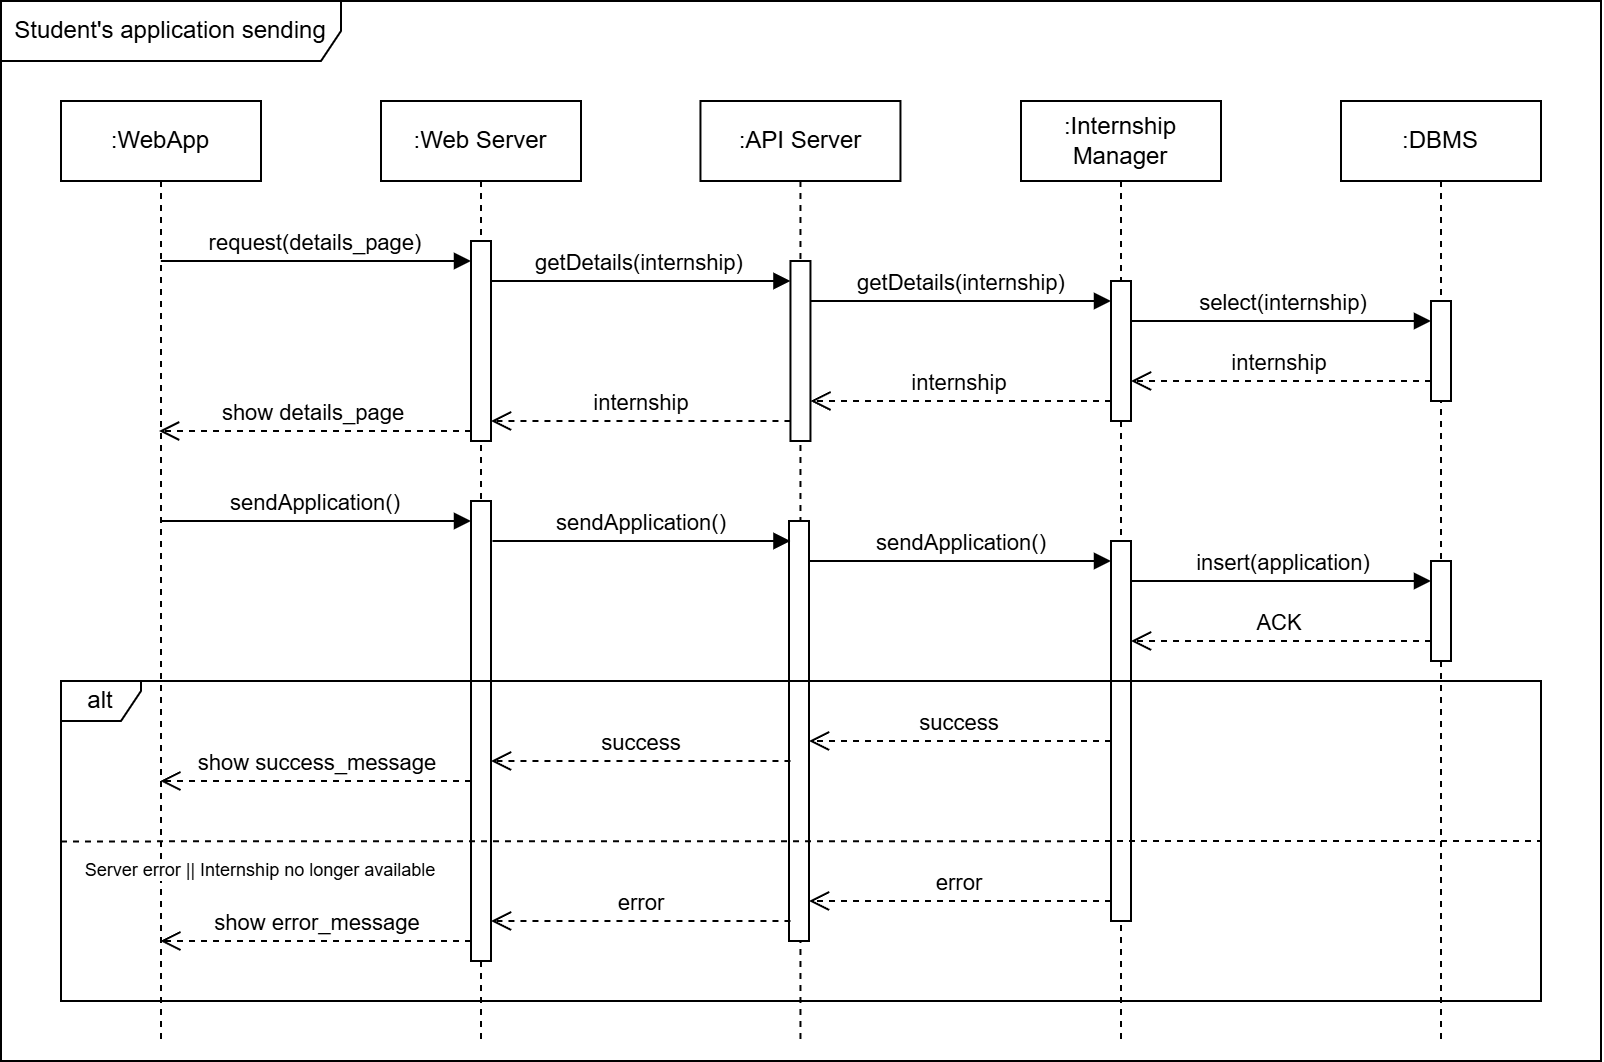

The diagram above was exported from draw.io. Its source (the exported page's mxGraphModel, read from the mxfile embedded in the PNG):
<mxGraphModel dx="1131" dy="1636" grid="1" gridSize="10" guides="1" tooltips="1" connect="1" arrows="1" fold="1" page="1" pageScale="1" pageWidth="827" pageHeight="1169" math="0" shadow="0">
  <root>
    <mxCell id="0" />
    <mxCell id="1" parent="0" />
    <mxCell id="2" value=":WebApp" style="shape=umlLifeline;perimeter=lifelinePerimeter;whiteSpace=wrap;html=1;container=1;dropTarget=0;collapsible=0;recursiveResize=0;outlineConnect=0;portConstraint=eastwest;newEdgeStyle={&quot;curved&quot;:0,&quot;rounded&quot;:0};" vertex="1" parent="1">
      <mxGeometry x="80" y="920" width="100" height="470" as="geometry" />
    </mxCell>
    <mxCell id="3" value=":Web Server" style="shape=umlLifeline;perimeter=lifelinePerimeter;whiteSpace=wrap;html=1;container=1;dropTarget=0;collapsible=0;recursiveResize=0;outlineConnect=0;portConstraint=eastwest;newEdgeStyle={&quot;curved&quot;:0,&quot;rounded&quot;:0};" vertex="1" parent="1">
      <mxGeometry x="240" y="920" width="100" height="470" as="geometry" />
    </mxCell>
    <mxCell id="4" value="" style="html=1;points=[[0,0,0,0,5],[0,1,0,0,-5],[1,0,0,0,5],[1,1,0,0,-5]];perimeter=orthogonalPerimeter;outlineConnect=0;targetShapes=umlLifeline;portConstraint=eastwest;newEdgeStyle={&quot;curved&quot;:0,&quot;rounded&quot;:0};" vertex="1" parent="3">
      <mxGeometry x="45" y="70" width="10" height="100" as="geometry" />
    </mxCell>
    <mxCell id="5" value="" style="html=1;points=[[0,0,0,0,5],[0,1,0,0,-5],[1,0,0,0,5],[1,1,0,0,-5]];perimeter=orthogonalPerimeter;outlineConnect=0;targetShapes=umlLifeline;portConstraint=eastwest;newEdgeStyle={&quot;curved&quot;:0,&quot;rounded&quot;:0};" vertex="1" parent="3">
      <mxGeometry x="45" y="200" width="10" height="230" as="geometry" />
    </mxCell>
    <mxCell id="6" value=":API Server" style="shape=umlLifeline;perimeter=lifelinePerimeter;whiteSpace=wrap;html=1;container=1;dropTarget=0;collapsible=0;recursiveResize=0;outlineConnect=0;portConstraint=eastwest;newEdgeStyle={&quot;curved&quot;:0,&quot;rounded&quot;:0};" vertex="1" parent="1">
      <mxGeometry x="399.73" y="920" width="100" height="470" as="geometry" />
    </mxCell>
    <mxCell id="7" value="" style="html=1;points=[[0,0,0,0,5],[0,1,0,0,-5],[1,0,0,0,5],[1,1,0,0,-5]];perimeter=orthogonalPerimeter;outlineConnect=0;targetShapes=umlLifeline;portConstraint=eastwest;newEdgeStyle={&quot;curved&quot;:0,&quot;rounded&quot;:0};" vertex="1" parent="6">
      <mxGeometry x="45" y="80" width="10" height="90" as="geometry" />
    </mxCell>
    <mxCell id="8" value="" style="html=1;points=[[0,0,0,0,5],[0,1,0,0,-5],[1,0,0,0,5],[1,1,0,0,-5]];perimeter=orthogonalPerimeter;outlineConnect=0;targetShapes=umlLifeline;portConstraint=eastwest;newEdgeStyle={&quot;curved&quot;:0,&quot;rounded&quot;:0};" vertex="1" parent="6">
      <mxGeometry x="44.27" y="210" width="10" height="210" as="geometry" />
    </mxCell>
    <mxCell id="9" value=":Internship Manager" style="shape=umlLifeline;perimeter=lifelinePerimeter;whiteSpace=wrap;html=1;container=1;dropTarget=0;collapsible=0;recursiveResize=0;outlineConnect=0;portConstraint=eastwest;newEdgeStyle={&quot;curved&quot;:0,&quot;rounded&quot;:0};" vertex="1" parent="1">
      <mxGeometry x="560" y="920" width="100" height="470" as="geometry" />
    </mxCell>
    <mxCell id="10" value="" style="html=1;points=[[0,0,0,0,5],[0,1,0,0,-5],[1,0,0,0,5],[1,1,0,0,-5]];perimeter=orthogonalPerimeter;outlineConnect=0;targetShapes=umlLifeline;portConstraint=eastwest;newEdgeStyle={&quot;curved&quot;:0,&quot;rounded&quot;:0};" vertex="1" parent="9">
      <mxGeometry x="45" y="90" width="10" height="70" as="geometry" />
    </mxCell>
    <mxCell id="11" value="" style="html=1;points=[[0,0,0,0,5],[0,1,0,0,-5],[1,0,0,0,5],[1,1,0,0,-5]];perimeter=orthogonalPerimeter;outlineConnect=0;targetShapes=umlLifeline;portConstraint=eastwest;newEdgeStyle={&quot;curved&quot;:0,&quot;rounded&quot;:0};" vertex="1" parent="9">
      <mxGeometry x="45" y="220" width="10" height="190" as="geometry" />
    </mxCell>
    <mxCell id="12" value=":DBMS" style="shape=umlLifeline;perimeter=lifelinePerimeter;whiteSpace=wrap;html=1;container=1;dropTarget=0;collapsible=0;recursiveResize=0;outlineConnect=0;portConstraint=eastwest;newEdgeStyle={&quot;curved&quot;:0,&quot;rounded&quot;:0};" vertex="1" parent="1">
      <mxGeometry x="720" y="920" width="100" height="470" as="geometry" />
    </mxCell>
    <mxCell id="13" value="" style="html=1;points=[[0,0,0,0,5],[0,1,0,0,-5],[1,0,0,0,5],[1,1,0,0,-5]];perimeter=orthogonalPerimeter;outlineConnect=0;targetShapes=umlLifeline;portConstraint=eastwest;newEdgeStyle={&quot;curved&quot;:0,&quot;rounded&quot;:0};" vertex="1" parent="12">
      <mxGeometry x="45" y="100" width="10" height="50" as="geometry" />
    </mxCell>
    <mxCell id="14" value="" style="html=1;points=[[0,0,0,0,5],[0,1,0,0,-5],[1,0,0,0,5],[1,1,0,0,-5]];perimeter=orthogonalPerimeter;outlineConnect=0;targetShapes=umlLifeline;portConstraint=eastwest;newEdgeStyle={&quot;curved&quot;:0,&quot;rounded&quot;:0};" vertex="1" parent="12">
      <mxGeometry x="45" y="230" width="10" height="50" as="geometry" />
    </mxCell>
    <mxCell id="15" value="request(details_page)" style="html=1;verticalAlign=bottom;endArrow=block;curved=0;rounded=0;entryX=0;entryY=0;entryDx=0;entryDy=5;" edge="1" parent="1">
      <mxGeometry x="0.0023" relative="1" as="geometry">
        <mxPoint x="129.92857142857144" y="1000" as="sourcePoint" />
        <mxPoint x="285" y="1000" as="targetPoint" />
        <mxPoint as="offset" />
      </mxGeometry>
    </mxCell>
    <mxCell id="16" value="show details_page" style="html=1;verticalAlign=bottom;endArrow=open;dashed=1;endSize=8;curved=0;rounded=0;exitX=0;exitY=1;exitDx=0;exitDy=-5;" edge="1" source="4" target="2" parent="1">
      <mxGeometry relative="1" as="geometry">
        <mxPoint x="215" y="1055" as="targetPoint" />
      </mxGeometry>
    </mxCell>
    <mxCell id="17" value="getDetails(internship)" style="html=1;verticalAlign=bottom;endArrow=block;curved=0;rounded=0;entryX=0;entryY=0;entryDx=0;entryDy=5;" edge="1" parent="1">
      <mxGeometry relative="1" as="geometry">
        <mxPoint x="295" y="1010" as="sourcePoint" />
        <mxPoint x="444.73000000000013" y="1010" as="targetPoint" />
      </mxGeometry>
    </mxCell>
    <mxCell id="18" value="internship" style="html=1;verticalAlign=bottom;endArrow=open;dashed=1;endSize=8;curved=0;rounded=0;exitX=0;exitY=1;exitDx=0;exitDy=-5;" edge="1" parent="1">
      <mxGeometry relative="1" as="geometry">
        <mxPoint x="295" y="1080" as="targetPoint" />
        <mxPoint x="444.73000000000013" y="1080" as="sourcePoint" />
      </mxGeometry>
    </mxCell>
    <mxCell id="19" value="getDetails(internship)" style="html=1;verticalAlign=bottom;endArrow=block;curved=0;rounded=0;entryX=0;entryY=0;entryDx=0;entryDy=5;" edge="1" source="7" parent="1">
      <mxGeometry x="0.0005" relative="1" as="geometry">
        <mxPoint x="460" y="1020" as="sourcePoint" />
        <mxPoint x="605" y="1020" as="targetPoint" />
        <mxPoint as="offset" />
      </mxGeometry>
    </mxCell>
    <mxCell id="20" value="select(internship)" style="html=1;verticalAlign=bottom;endArrow=block;curved=0;rounded=0;entryX=0;entryY=0;entryDx=0;entryDy=5;" edge="1" source="10" parent="1">
      <mxGeometry relative="1" as="geometry">
        <mxPoint x="620" y="1030" as="sourcePoint" />
        <mxPoint x="765" y="1030" as="targetPoint" />
      </mxGeometry>
    </mxCell>
    <mxCell id="21" value="internship" style="html=1;verticalAlign=bottom;endArrow=open;dashed=1;endSize=8;curved=0;rounded=0;exitX=0;exitY=1;exitDx=0;exitDy=-5;" edge="1" parent="1">
      <mxGeometry relative="1" as="geometry">
        <mxPoint x="615" y="1060" as="targetPoint" />
        <mxPoint x="765.0000000000001" y="1060" as="sourcePoint" />
      </mxGeometry>
    </mxCell>
    <mxCell id="22" value="internship" style="html=1;verticalAlign=bottom;endArrow=open;dashed=1;endSize=8;curved=0;rounded=0;exitX=0;exitY=1;exitDx=0;exitDy=-5;" edge="1" parent="1">
      <mxGeometry relative="1" as="geometry">
        <mxPoint x="454.73" y="1070" as="targetPoint" />
        <mxPoint x="605" y="1070" as="sourcePoint" />
      </mxGeometry>
    </mxCell>
    <mxCell id="23" value="sendApplication()" style="html=1;verticalAlign=bottom;endArrow=block;curved=0;rounded=0;entryX=0;entryY=0;entryDx=0;entryDy=5;" edge="1" parent="1">
      <mxGeometry relative="1" as="geometry">
        <mxPoint x="129.92857142857144" y="1130" as="sourcePoint" />
        <mxPoint x="285" y="1130" as="targetPoint" />
      </mxGeometry>
    </mxCell>
    <mxCell id="24" value="show success_message" style="html=1;verticalAlign=bottom;endArrow=open;dashed=1;endSize=8;curved=0;rounded=0;exitX=0;exitY=1;exitDx=0;exitDy=-5;" edge="1" parent="1">
      <mxGeometry relative="1" as="geometry">
        <mxPoint x="129.66666666666674" y="1260" as="targetPoint" />
        <mxPoint x="285" y="1260" as="sourcePoint" />
      </mxGeometry>
    </mxCell>
    <mxCell id="25" value="sendApplication()" style="html=1;verticalAlign=bottom;endArrow=block;curved=0;rounded=0;entryX=0;entryY=0;entryDx=0;entryDy=5;" edge="1" parent="1">
      <mxGeometry relative="1" as="geometry">
        <mxPoint x="295.73" y="1140" as="sourcePoint" />
        <mxPoint x="444.73" y="1140" as="targetPoint" />
      </mxGeometry>
    </mxCell>
    <mxCell id="26" value="sendApplication()" style="html=1;verticalAlign=bottom;endArrow=block;curved=0;rounded=0;entryX=0;entryY=0;entryDx=0;entryDy=5;" edge="1" parent="1">
      <mxGeometry relative="1" as="geometry">
        <mxPoint x="454" y="1150" as="sourcePoint" />
        <mxPoint x="605" y="1150" as="targetPoint" />
      </mxGeometry>
    </mxCell>
    <mxCell id="27" value="insert(application)" style="html=1;verticalAlign=bottom;endArrow=block;curved=0;rounded=0;entryX=0;entryY=0;entryDx=0;entryDy=5;" edge="1" source="11" parent="1">
      <mxGeometry relative="1" as="geometry">
        <mxPoint x="695" y="1160" as="sourcePoint" />
        <mxPoint x="765" y="1160" as="targetPoint" />
      </mxGeometry>
    </mxCell>
    <mxCell id="28" value="ACK" style="html=1;verticalAlign=bottom;endArrow=open;dashed=1;endSize=8;curved=0;rounded=0;exitX=0;exitY=1;exitDx=0;exitDy=-5;" edge="1" parent="1">
      <mxGeometry relative="1" as="geometry">
        <mxPoint x="615" y="1190" as="targetPoint" />
        <mxPoint x="765" y="1190" as="sourcePoint" />
      </mxGeometry>
    </mxCell>
    <mxCell id="29" value="success" style="html=1;verticalAlign=bottom;endArrow=open;dashed=1;endSize=8;curved=0;rounded=0;exitX=0;exitY=1;exitDx=0;exitDy=-5;entryX=1;entryY=1;entryDx=0;entryDy=-5;entryPerimeter=0;" edge="1" parent="1">
      <mxGeometry relative="1" as="geometry">
        <mxPoint x="454" y="1240" as="targetPoint" />
        <mxPoint x="605" y="1240" as="sourcePoint" />
      </mxGeometry>
    </mxCell>
    <mxCell id="30" value="success" style="html=1;verticalAlign=bottom;endArrow=open;dashed=1;endSize=8;curved=0;rounded=0;exitX=0;exitY=1;exitDx=0;exitDy=-5;" edge="1" parent="1">
      <mxGeometry relative="1" as="geometry">
        <mxPoint x="295" y="1250" as="targetPoint" />
        <mxPoint x="444.73" y="1250" as="sourcePoint" />
      </mxGeometry>
    </mxCell>
    <mxCell id="31" value="alt" style="shape=umlFrame;whiteSpace=wrap;html=1;pointerEvents=0;width=40;height=20;" vertex="1" parent="1">
      <mxGeometry x="80" y="1210" width="740" height="160" as="geometry" />
    </mxCell>
    <mxCell id="32" value="" style="endArrow=none;dashed=1;html=1;rounded=0;exitX=0;exitY=0.5;exitDx=0;exitDy=0;exitPerimeter=0;entryX=1;entryY=0.499;entryDx=0;entryDy=0;entryPerimeter=0;" edge="1" parent="1">
      <mxGeometry width="50" height="50" relative="1" as="geometry">
        <mxPoint x="80" y="1290.2" as="sourcePoint" />
        <mxPoint x="820" y="1290" as="targetPoint" />
      </mxGeometry>
    </mxCell>
    <mxCell id="33" value="show error_message" style="html=1;verticalAlign=bottom;endArrow=open;dashed=1;endSize=8;curved=0;rounded=0;exitX=0;exitY=1;exitDx=0;exitDy=-5;" edge="1" parent="1">
      <mxGeometry relative="1" as="geometry">
        <mxPoint x="129.66666666666674" y="1340" as="targetPoint" />
        <mxPoint x="285" y="1340" as="sourcePoint" />
      </mxGeometry>
    </mxCell>
    <mxCell id="34" value="error" style="html=1;verticalAlign=bottom;endArrow=open;dashed=1;endSize=8;curved=0;rounded=0;exitX=0;exitY=1;exitDx=0;exitDy=-5;entryX=1;entryY=1;entryDx=0;entryDy=-5;entryPerimeter=0;" edge="1" parent="1">
      <mxGeometry x="-0.0009" relative="1" as="geometry">
        <mxPoint x="454" y="1320" as="targetPoint" />
        <mxPoint x="605" y="1320" as="sourcePoint" />
        <mxPoint as="offset" />
      </mxGeometry>
    </mxCell>
    <mxCell id="35" value="error" style="html=1;verticalAlign=bottom;endArrow=open;dashed=1;endSize=8;curved=0;rounded=0;exitX=0;exitY=1;exitDx=0;exitDy=-5;" edge="1" parent="1">
      <mxGeometry relative="1" as="geometry">
        <mxPoint x="295" y="1330" as="targetPoint" />
        <mxPoint x="444.73" y="1330" as="sourcePoint" />
      </mxGeometry>
    </mxCell>
    <mxCell id="36" value="Server error || Internship no longer available" style="text;html=1;align=center;verticalAlign=middle;whiteSpace=wrap;rounded=0;fillColor=default;fontSize=9;" vertex="1" parent="1">
      <mxGeometry x="90" y="1300" width="180" height="10" as="geometry" />
    </mxCell>
    <mxCell id="37" value="Student's application sending" style="shape=umlFrame;whiteSpace=wrap;html=1;pointerEvents=0;width=170;height=30;" vertex="1" parent="1">
      <mxGeometry x="50" y="870" width="800" height="530" as="geometry" />
    </mxCell>
  </root>
</mxGraphModel>